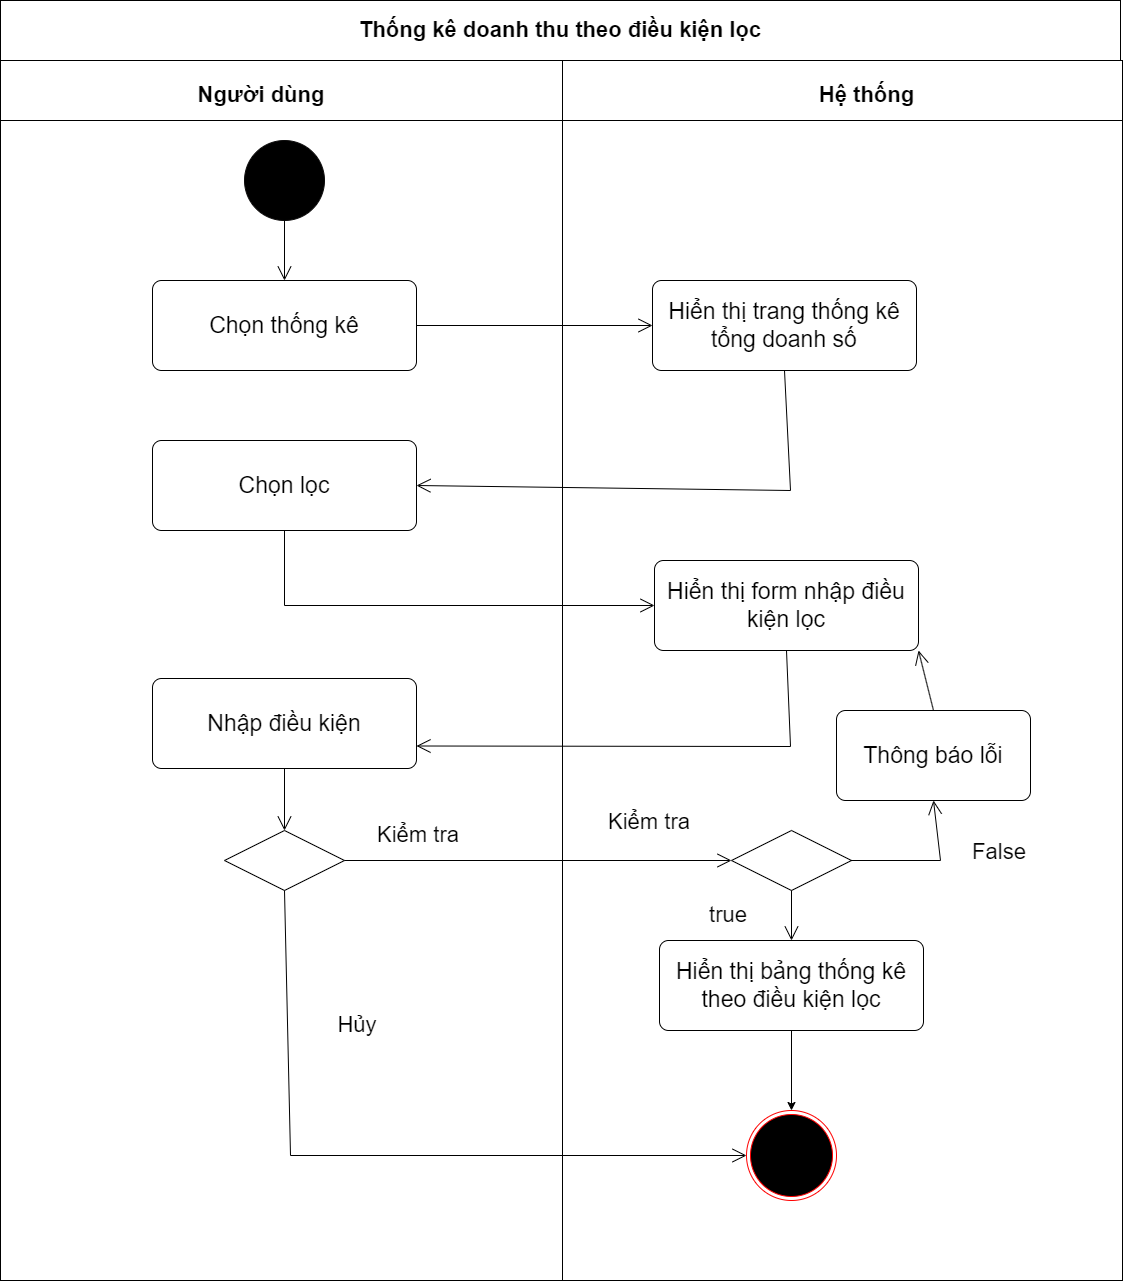

The diagram above was exported from draw.io. Its source (the exported page's mxGraphModel, read from the mxfile embedded in the PNG):
<mxGraphModel dx="1273" dy="-3546" grid="1" gridSize="10" guides="1" tooltips="1" connect="1" arrows="1" fold="1" page="1" pageScale="1" pageWidth="827" pageHeight="1169" math="0" shadow="0">
  <root>
    <mxCell id="0" />
    <mxCell id="1" parent="0" />
    <mxCell id="2" value="" style="shape=internalStorage;whiteSpace=wrap;backgroundOutline=1;dx=562;dy=60;" vertex="1" parent="1">
      <mxGeometry x="980" y="9150" width="1122" height="1220" as="geometry" />
    </mxCell>
    <mxCell id="3" value="Người dùng" style="text;html=1;strokeColor=none;fillColor=none;align=center;verticalAlign=middle;whiteSpace=wrap;rounded=0;fontStyle=1;fontSize=22;" vertex="1" parent="1">
      <mxGeometry x="1171" y="9170" width="140" height="30" as="geometry" />
    </mxCell>
    <mxCell id="4" value="Hệ thống" style="text;html=1;strokeColor=none;fillColor=none;align=center;verticalAlign=middle;whiteSpace=wrap;rounded=0;fontStyle=1;fontSize=22;" vertex="1" parent="1">
      <mxGeometry x="1710.5" y="9170" width="271" height="30" as="geometry" />
    </mxCell>
    <mxCell id="5" value="" style="ellipse;whiteSpace=wrap;html=1;fillColor=#000000;strokeColor=#0d0c0c;" vertex="1" parent="1">
      <mxGeometry x="1224" y="9230" width="80" height="80" as="geometry" />
    </mxCell>
    <mxCell id="6" value="" style="ellipse;html=1;shape=endState;fillColor=#000000;strokeColor=#ff0000;" vertex="1" parent="1">
      <mxGeometry x="1726" y="10200" width="90" height="90" as="geometry" />
    </mxCell>
    <mxCell id="7" value="Hiển thị trang thống kê tổng doanh số" style="rounded=1;arcSize=10;whiteSpace=wrap;html=1;align=center;fontSize=23;" vertex="1" parent="1">
      <mxGeometry x="1632" y="9370" width="264" height="90" as="geometry" />
    </mxCell>
    <mxCell id="8" value="Chọn thống kê" style="rounded=1;arcSize=10;whiteSpace=wrap;html=1;align=center;fontSize=23;" vertex="1" parent="1">
      <mxGeometry x="1132" y="9370" width="264" height="90" as="geometry" />
    </mxCell>
    <mxCell id="9" value="" style="endArrow=open;endFill=1;endSize=12;html=1;rounded=0;entryX=1;entryY=0.5;entryDx=0;entryDy=0;exitX=0.5;exitY=1;exitDx=0;exitDy=0;" edge="1" source="7" target="12" parent="1">
      <mxGeometry width="160" relative="1" as="geometry">
        <mxPoint x="1896" y="9875" as="sourcePoint" />
        <mxPoint x="1992" y="9970" as="targetPoint" />
        <Array as="points">
          <mxPoint x="1770" y="9580" />
        </Array>
      </mxGeometry>
    </mxCell>
    <mxCell id="10" value="" style="endArrow=open;endFill=1;endSize=12;html=1;rounded=0;exitX=0.5;exitY=1;exitDx=0;exitDy=0;entryX=0.5;entryY=0;entryDx=0;entryDy=0;" edge="1" source="5" target="8" parent="1">
      <mxGeometry width="160" relative="1" as="geometry">
        <mxPoint x="1310" y="9330" as="sourcePoint" />
        <mxPoint x="1470" y="9330" as="targetPoint" />
      </mxGeometry>
    </mxCell>
    <mxCell id="11" value="" style="endArrow=open;endFill=1;endSize=12;html=1;rounded=0;exitX=1;exitY=0.5;exitDx=0;exitDy=0;entryX=0;entryY=0.5;entryDx=0;entryDy=0;" edge="1" source="8" target="7" parent="1">
      <mxGeometry width="160" relative="1" as="geometry">
        <mxPoint x="1440" y="9410" as="sourcePoint" />
        <mxPoint x="1600" y="9410" as="targetPoint" />
      </mxGeometry>
    </mxCell>
    <mxCell id="12" value="Chọn lọc" style="rounded=1;arcSize=10;whiteSpace=wrap;html=1;align=center;fontSize=23;" vertex="1" parent="1">
      <mxGeometry x="1132" y="9530" width="264" height="90" as="geometry" />
    </mxCell>
    <mxCell id="13" value="Hiển thị form nhập điều kiện lọc" style="rounded=1;arcSize=10;whiteSpace=wrap;html=1;align=center;fontSize=23;" vertex="1" parent="1">
      <mxGeometry x="1634" y="9650" width="264" height="90" as="geometry" />
    </mxCell>
    <mxCell id="14" value="" style="endArrow=open;endFill=1;endSize=12;html=1;rounded=0;exitX=0.5;exitY=1;exitDx=0;exitDy=0;entryX=0;entryY=0.5;entryDx=0;entryDy=0;" edge="1" source="12" target="13" parent="1">
      <mxGeometry width="160" relative="1" as="geometry">
        <mxPoint x="1210" y="9760" as="sourcePoint" />
        <mxPoint x="1370" y="9760" as="targetPoint" />
        <Array as="points">
          <mxPoint x="1264" y="9695" />
        </Array>
      </mxGeometry>
    </mxCell>
    <mxCell id="15" value="" style="endArrow=open;endFill=1;endSize=12;html=1;rounded=0;exitX=0.5;exitY=1;exitDx=0;exitDy=0;entryX=1;entryY=0.75;entryDx=0;entryDy=0;" edge="1" source="13" target="16" parent="1">
      <mxGeometry width="160" relative="1" as="geometry">
        <mxPoint x="1770" y="9780" as="sourcePoint" />
        <mxPoint x="1930" y="9780" as="targetPoint" />
        <Array as="points">
          <mxPoint x="1770" y="9836" />
        </Array>
      </mxGeometry>
    </mxCell>
    <mxCell id="16" value="Nhập điều kiện" style="rounded=1;arcSize=10;whiteSpace=wrap;html=1;align=center;fontSize=23;" vertex="1" parent="1">
      <mxGeometry x="1132" y="9768" width="264" height="90" as="geometry" />
    </mxCell>
    <mxCell id="17" value="" style="shape=rhombus;perimeter=rhombusPerimeter;whiteSpace=wrap;html=1;align=center;" vertex="1" parent="1">
      <mxGeometry x="1204" y="9920" width="120" height="60" as="geometry" />
    </mxCell>
    <mxCell id="18" value="" style="endArrow=open;endFill=1;endSize=12;html=1;rounded=0;exitX=0.5;exitY=1;exitDx=0;exitDy=0;entryX=0.5;entryY=0;entryDx=0;entryDy=0;" edge="1" source="16" target="17" parent="1">
      <mxGeometry width="160" relative="1" as="geometry">
        <mxPoint x="1260" y="9900" as="sourcePoint" />
        <mxPoint x="1420" y="9900" as="targetPoint" />
      </mxGeometry>
    </mxCell>
    <mxCell id="19" value="" style="endArrow=open;endFill=1;endSize=12;html=1;rounded=0;exitX=1;exitY=0.5;exitDx=0;exitDy=0;entryX=0;entryY=0.5;entryDx=0;entryDy=0;" edge="1" source="17" target="20" parent="1">
      <mxGeometry width="160" relative="1" as="geometry">
        <mxPoint x="1440" y="9970" as="sourcePoint" />
        <mxPoint x="1600" y="9970" as="targetPoint" />
      </mxGeometry>
    </mxCell>
    <mxCell id="20" value="" style="shape=rhombus;perimeter=rhombusPerimeter;whiteSpace=wrap;html=1;align=center;" vertex="1" parent="1">
      <mxGeometry x="1711" y="9920" width="120" height="60" as="geometry" />
    </mxCell>
    <mxCell id="21" value="" style="endArrow=open;endFill=1;endSize=12;html=1;rounded=0;exitX=0.5;exitY=1;exitDx=0;exitDy=0;entryX=0.5;entryY=0;entryDx=0;entryDy=0;" edge="1" source="20" target="23" parent="1">
      <mxGeometry width="160" relative="1" as="geometry">
        <mxPoint x="1920" y="9880" as="sourcePoint" />
        <mxPoint x="2080" y="9900" as="targetPoint" />
      </mxGeometry>
    </mxCell>
    <mxCell id="22" value="" style="edgeStyle=orthogonalEdgeStyle;rounded=0;orthogonalLoop=1;jettySize=auto;html=1;" edge="1" source="23" target="6" parent="1">
      <mxGeometry relative="1" as="geometry" />
    </mxCell>
    <mxCell id="23" value="Hiển thị bảng thống kê theo điều kiện lọc" style="rounded=1;arcSize=10;whiteSpace=wrap;html=1;align=center;fontSize=23;" vertex="1" parent="1">
      <mxGeometry x="1639" y="10030" width="264" height="90" as="geometry" />
    </mxCell>
    <mxCell id="24" value="" style="endArrow=open;endFill=1;endSize=12;html=1;rounded=0;exitX=0.5;exitY=1;exitDx=0;exitDy=0;entryX=0;entryY=0.5;entryDx=0;entryDy=0;" edge="1" source="17" target="6" parent="1">
      <mxGeometry width="160" relative="1" as="geometry">
        <mxPoint x="1280" y="10130" as="sourcePoint" />
        <mxPoint x="1440" y="10130" as="targetPoint" />
        <Array as="points">
          <mxPoint x="1270" y="10245" />
        </Array>
      </mxGeometry>
    </mxCell>
    <mxCell id="25" value="" style="endArrow=open;endFill=1;endSize=12;html=1;rounded=0;entryX=0.5;entryY=1;entryDx=0;entryDy=0;" edge="1" target="26" parent="1">
      <mxGeometry width="160" relative="1" as="geometry">
        <mxPoint x="1830" y="9950" as="sourcePoint" />
        <mxPoint x="1990" y="9950" as="targetPoint" />
        <Array as="points">
          <mxPoint x="1920" y="9950" />
        </Array>
      </mxGeometry>
    </mxCell>
    <mxCell id="26" value="Thông báo lỗi" style="rounded=1;arcSize=10;whiteSpace=wrap;html=1;align=center;fontSize=23;" vertex="1" parent="1">
      <mxGeometry x="1816" y="9800" width="194" height="90" as="geometry" />
    </mxCell>
    <mxCell id="27" value="" style="endArrow=open;endFill=1;endSize=12;html=1;rounded=0;exitX=0.5;exitY=0;exitDx=0;exitDy=0;entryX=1;entryY=1;entryDx=0;entryDy=0;" edge="1" source="26" target="13" parent="1">
      <mxGeometry width="160" relative="1" as="geometry">
        <mxPoint x="1920" y="9750" as="sourcePoint" />
        <mxPoint x="2080" y="9750" as="targetPoint" />
      </mxGeometry>
    </mxCell>
    <mxCell id="28" value="Kiểm tra" style="text;html=1;strokeColor=none;fillColor=none;align=center;verticalAlign=middle;whiteSpace=wrap;rounded=0;fontSize=22;" vertex="1" parent="1">
      <mxGeometry x="1339" y="9910" width="118" height="30" as="geometry" />
    </mxCell>
    <mxCell id="29" value="true" style="text;html=1;strokeColor=none;fillColor=none;align=center;verticalAlign=middle;whiteSpace=wrap;rounded=0;fontSize=22;" vertex="1" parent="1">
      <mxGeometry x="1649" y="9990" width="118" height="30" as="geometry" />
    </mxCell>
    <mxCell id="30" value="False" style="text;html=1;strokeColor=none;fillColor=none;align=center;verticalAlign=middle;whiteSpace=wrap;rounded=0;fontSize=22;" vertex="1" parent="1">
      <mxGeometry x="1920" y="9927" width="118" height="30" as="geometry" />
    </mxCell>
    <mxCell id="31" value="Hủy" style="text;html=1;strokeColor=none;fillColor=none;align=center;verticalAlign=middle;whiteSpace=wrap;rounded=0;fontSize=22;" vertex="1" parent="1">
      <mxGeometry x="1278" y="10100" width="118" height="30" as="geometry" />
    </mxCell>
    <mxCell id="32" value="Kiểm tra" style="text;html=1;strokeColor=none;fillColor=none;align=center;verticalAlign=middle;whiteSpace=wrap;rounded=0;fontSize=22;" vertex="1" parent="1">
      <mxGeometry x="1570" y="9897" width="118" height="30" as="geometry" />
    </mxCell>
    <mxCell id="33" value="Thống kê doanh thu theo điều kiện lọc" style="rounded=0;whiteSpace=wrap;html=1;fontSize=22;fontStyle=1" vertex="1" parent="1">
      <mxGeometry x="980" y="9090" width="1120" height="60" as="geometry" />
    </mxCell>
  </root>
</mxGraphModel>